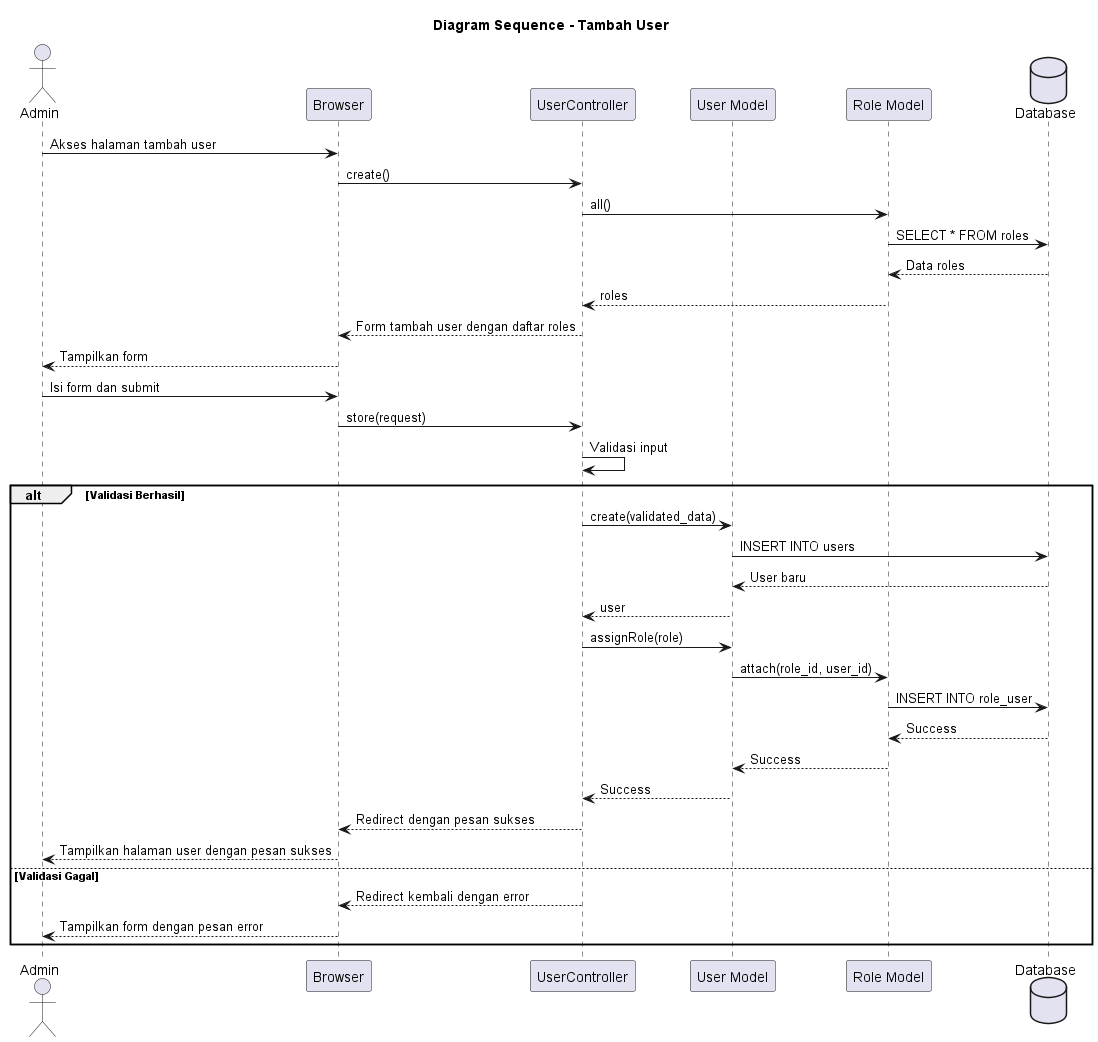

The diagram above was rendered by PlantUML. Its source (embedded in the PNG):
@startuml Tambah User - Diagram Sequence
title Diagram Sequence - Tambah User

actor Admin
participant "Browser" as Browser
participant "UserController" as Controller
participant "User Model" as User
participant "Role Model" as Role
database "Database" as DB

Admin -> Browser: Akses halaman tambah user
Browser -> Controller: create()
Controller -> Role: all()
Role -> DB: SELECT * FROM roles
DB --> Role: Data roles
Role --> Controller: roles
Controller --> Browser: Form tambah user dengan daftar roles
Browser --> Admin: Tampilkan form

Admin -> Browser: Isi form dan submit
Browser -> Controller: store(request)
Controller -> Controller: Validasi input

alt Validasi Berhasil
    Controller -> User: create(validated_data)
    User -> DB: INSERT INTO users
    DB --> User: User baru
    User --> Controller: user
    
    Controller -> User: assignRole(role)
    User -> Role: attach(role_id, user_id)
    Role -> DB: INSERT INTO role_user
    DB --> Role: Success
    Role --> User: Success
    User --> Controller: Success
    
    Controller --> Browser: Redirect dengan pesan sukses
    Browser --> Admin: Tampilkan halaman user dengan pesan sukses
else Validasi Gagal
    Controller --> Browser: Redirect kembali dengan error
    Browser --> Admin: Tampilkan form dengan pesan error
end

@enduml